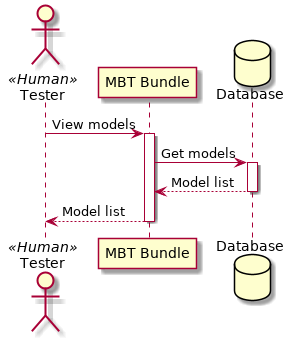

The diagram above was rendered by PlantUML. Its source (embedded in the PNG):
@startuml

actor Tester as tester << Human >>
participant "MBT Bundle" as bundle
database Database as database

tester -> bundle : View models
activate bundle
bundle -> database : Get models
activate database
database --> bundle : Model list
deactivate database
bundle --> tester : Model list
deactivate bundle

@enduml